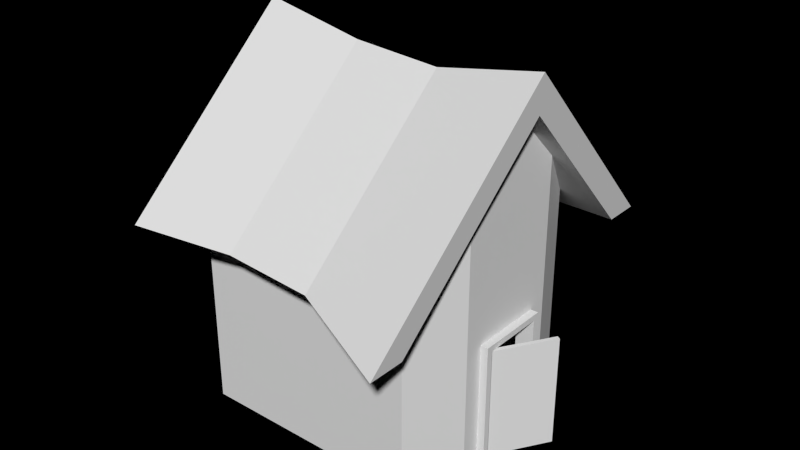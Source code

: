 # Source: BasicHouse.blend  (saved by Blender 2.73.0; exported with 4.5.12 LTS)
import bpy
from mathutils import Matrix  # noqa: F401  (used for matrix-valued properties, if any)

bpy.ops.wm.read_factory_settings(use_empty=True)
scene = bpy.context.scene
scene.name = 'Scene'

# ---- collections
col_collection_1 = bpy.data.collections.new('Collection 1'); scene.collection.children.link(col_collection_1)

# ---- materials (node trees are filled in below, after node groups)
mat_material_001 = bpy.data.materials.new('Material.001')
mat_material_001.alpha_threshold = 0.0
mat_material_001.roughness = 0.5

# ---- material node trees
mat_material_001.use_nodes = True; mat_material_001.node_tree.nodes.clear()
_N = mat_material_001.node_tree.nodes; _L = mat_material_001.node_tree.links
n0 = _N.new('ShaderNodeOutputMaterial'); n0.name = 'Material Output'; n0.location = (300, 300)
n1 = _N.new('ShaderNodeBsdfDiffuse'); n1.name = 'Diffuse BSDF'; n1.location = (100, 300)
n2 = _N.new('ShaderNodeNewGeometry'); n2.name = 'Geometry'; n2.location = (-90, 300)
n3 = _N.new('ShaderNodeFresnel'); n3.name = 'Fresnel'; n3.location = (110, 300)
n3.inputs[0].default_value = 1.45
n4 = _N.new('ShaderNodeDisplacement'); n4.name = 'Displacement'; n4.location = (0, 0)
n4.inputs[1].default_value = 0.0
n4.inputs[2].default_value = 0.1
_L.new(n1.outputs[0], n0.inputs[0])
_L.new(n2.outputs[1], n1.inputs[2])
_L.new(n3.outputs[0], n4.inputs[0])
_L.new(n4.outputs[0], n0.inputs[2])
n0.is_active_output = True

# ---- world
world_world = bpy.data.worlds.new('World'); scene.world = world_world
world_world.color = (0.0, 0.0, 0.0)
world_world.use_sun_shadow = False
world_world.sun_shadow_jitter_overblur = 0.0
world_world.cycles.sampling_method = 'MANUAL'
world_world.cycles.sample_map_resolution = 256

# ---- meshes
me_cube_003 = bpy.data.meshes.new('Cube.003')
me_cube_003.from_pydata([(1.57, 0.2019, 0.05215), (1.276, -0.2698, 0.05215), (1.57, 0.2019, 1.028), (1.276, -0.2698, 1.028), (1.244, -0.2501, 1.028), (1.538, 0.2217, 1.028), (1.244, -0.2501, 0.05215), (1.538, 0.2217, 0.05215), (1.117, -0.2791, 1.032), (1.117, 0.2841, 1.032), (1.278, 0.3368, -0.007035), (1.278, -0.3318, -0.007035), (1.117, -0.2791, 0.04561), (1.117, 0.2841, 0.04561), (1.278, 0.3368, 1.085), (1.278, -0.3318, 1.085), (1.278, 0.2841, 0.04561), (1.278, -0.2791, 0.04561), (1.278, 0.2841, 1.032), (1.278, -0.2791, 1.032), (1.117, -0.3318, 1.085), (1.117, 0.3368, 1.085), (1.117, -0.3318, -0.007035), (1.117, 0.3368, -0.007035), (1.299, 1.678, 1.51), (-1.267, -1.215, 1.742), (1.299, -1.357, 1.51), (1.394, -3.576e-07, 2.863), (1.416, -4.768e-07, 3.183), (1.299, -1.678, 1.51), (-1.267, 1.502, 1.742), (1.299, 1.357, 1.51), (-1.182, 4.47e-07, 2.954), (-1.162, 2.682e-07, 3.241), (-1.267, -1.502, 1.742), (-1.267, 1.215, 1.742), (-0.2862, 1.192e-07, 2.811), (0.48, -1.265e-07, 2.757), (0.4043, 1.087, 1.673), (-0.362, 1.087, 1.726), (-0.2683, 8.941e-08, 3.067), (0.4979, -1.574e-07, 3.014), (0.4043, -1.344, 1.673), (-0.362, -1.344, 1.726), (-0.362, -1.087, 1.726), (0.4043, -1.087, 1.673), (0.4043, 1.344, 1.673), (-0.362, 1.344, 1.726), (1.0, 1.0, -0.001366), (1.0, -1.0, -0.001366), (-1.0, -1.0, -0.001366), (-1.0, 1.0, -0.001366), (1.0, 1.0, 1.999), (1.0, -1.0, 1.999), (-1.0, -1.0, 1.999), (-1.0, 1.0, 1.999), (1.211, -8.941e-08, -0.001366), (-1.0, 4.47e-07, -0.001366), (1.211, -5.364e-07, 2.883), (-1.0, 3.874e-07, 2.883), (1.0, 1.0, 1.597), (1.0, -1.0, 1.597), (-1.0, -1.0, 1.597), (-1.0, 1.0, 1.597), (-1.0, 5.066e-07, 1.597), (1.211, -2.384e-07, 1.597), (-1.0, 0.5, -0.001366), (-1.0, 0.5, 2.441), (1.211, 0.5, -0.001366), (1.211, 0.5, 2.441), (1.211, 0.5, 1.597), (-1.0, 0.5, 1.597), (1.211, -0.5, -0.001366), (1.211, -0.5, 2.441), (-1.0, -0.5, -0.001366), (-1.0, -0.5, 2.441), (-1.0, -0.5, 1.597), (1.211, -0.5, 1.597), (1.211, -5.96e-08, 0.03443), (1.211, -2.384e-07, 1.043), (1.211, 0.3062, 0.03443), (1.211, 0.3062, 1.043), (1.211, -0.3062, 0.03443), (1.211, -0.3062, 1.043)], [], [(3, 4, 6, 1), (1, 6, 7, 0), (0, 2, 3, 1), (6, 4, 5, 7), (2, 5, 4, 3), (0, 7, 5, 2), (15, 20, 22, 11), (11, 10, 16, 17), (18, 9, 13, 16), (19, 8, 9, 18), (17, 12, 8, 19), (23, 13, 9, 21), (15, 11, 17, 19), (14, 15, 19, 18), (10, 14, 18, 16), (16, 13, 12, 17), (21, 9, 8, 20), (20, 8, 12, 22), (22, 12, 13, 23), (14, 21, 20, 15), (10, 23, 21, 14), (24, 28, 27, 31), (36, 32, 35, 39), (40, 33, 34, 43), (33, 32, 25, 34), (30, 35, 32, 33), (28, 29, 26, 27), (44, 25, 32, 36), (43, 34, 25, 44), (39, 35, 30, 47), (47, 30, 33, 40), (24, 46, 41, 28), (46, 47, 40, 41), (31, 38, 46, 24), (38, 39, 47, 46), (29, 42, 45, 26), (42, 43, 44, 45), (26, 45, 37, 27), (45, 44, 36, 37), (28, 41, 42, 29), (41, 40, 43, 42), (27, 37, 38, 31), (37, 36, 39, 38), (73, 75, 54, 53), (77, 73, 53, 61), (61, 53, 54, 62), (71, 67, 55, 63), (60, 48, 51, 63), (76, 75, 59, 64), (70, 69, 58, 65), (69, 67, 59, 58), (65, 77, 83, 79), (74, 76, 64, 57), (52, 60, 63, 55), (66, 71, 63, 51), (49, 61, 62, 50), (72, 77, 61, 49), (57, 64, 71, 66), (48, 60, 70, 68), (52, 55, 67, 69), (60, 52, 69, 70), (64, 59, 67, 71), (77, 72, 82, 83), (50, 62, 76, 74), (62, 54, 75, 76), (65, 58, 73, 77), (58, 59, 75, 73), (72, 56, 78, 82), (68, 70, 81, 80), (70, 65, 79, 81), (56, 68, 80, 78)])
me_cube_003.materials.append(mat_material_001)
me_cube_003.use_remesh_preserve_volume = False
me_cube_003.use_remesh_preserve_attributes = False
me_cube_003.use_mirror_vertex_groups = False
me_cube_003.update()

# ---- objects
ob_cube_003 = bpy.data.objects.new('Cube.003', me_cube_003)

# ---- transforms, parenting, visibility, modifiers, constraints
ob_cube_003.location = (0.0, 0.0, 0.0)
ob_cube_003.lineart.crease_threshold = 0.0

# ---- collection membership
col_collection_1.objects.link(ob_cube_003)

# ---- scene / render settings (as saved in the file)
scene.frame_start = 1; scene.frame_end = 250; scene.frame_set(1)
scene.render.engine = 'CYCLES'
scene.render.resolution_percentage = 50
scene.render.dither_intensity = 0.0
scene.cycles.use_denoising = False
scene.cycles.samples = 10
scene.cycles.sampling_pattern = 'TABULATED_SOBOL'
scene.cycles.light_sampling_threshold = 0.0
scene.cycles.use_adaptive_sampling = False
scene.cycles.use_light_tree = False
scene.cycles.blur_glossy = 0.0
scene.cycles.pixel_filter_type = 'GAUSSIAN'
scene.cycles.sample_clamp_indirect = 0.0
scene.view_settings.view_transform = 'Standard'
bpy.context.view_layer.update()

# ---- added for rendering (the .blend has no active camera and no usable light): camera, sun
cam_auto = bpy.data.cameras.new('AutoCamera')
cam_auto.lens = 50.0
cam_auto.sensor_width = 36.0
cam_auto.clip_end = 1000.0
ob_auto_camera = bpy.data.objects.new('AutoCamera', cam_auto)
scene.collection.objects.link(ob_auto_camera)
ob_auto_camera.location = (5.20667, -6.06644, 5.66111)
ob_auto_camera.rotation_euler = (1.09748, -7.21219e-08, 0.694738)
scene.camera = ob_auto_camera
light_auto_sun = bpy.data.lights.new('AutoSun', 'SUN')
light_auto_sun.energy = 3.0
light_auto_sun.angle = 0.0523599
ob_auto_sun = bpy.data.objects.new('AutoSun', light_auto_sun)
scene.collection.objects.link(ob_auto_sun)
ob_auto_sun.rotation_euler = (0.872665, 0.174533, 0.523599)
bpy.context.view_layer.update()
